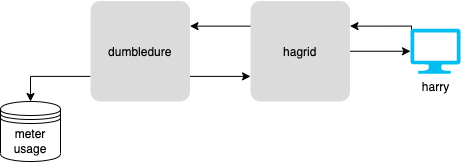

The diagram above was exported from draw.io. Its source (the exported page's mxGraphModel, read from the mxfile embedded in the PNG):
<mxGraphModel dx="1186" dy="739" grid="1" gridSize="10" guides="1" tooltips="1" connect="1" arrows="1" fold="1" page="1" pageScale="1" pageWidth="850" pageHeight="1100" math="0" shadow="0">
  <root>
    <mxCell id="0" />
    <mxCell id="1" parent="0" />
    <mxCell id="ot_I6KSCLt1LHU7xLxxI-1" value="meter&lt;br&gt;usage" style="shape=datastore;whiteSpace=wrap;html=1;" vertex="1" parent="1">
      <mxGeometry x="30" y="530" width="60" height="60" as="geometry" />
    </mxCell>
    <mxCell id="ot_I6KSCLt1LHU7xLxxI-12" style="edgeStyle=orthogonalEdgeStyle;rounded=0;orthogonalLoop=1;jettySize=auto;html=1;exitX=1;exitY=0.75;exitDx=0;exitDy=0;entryX=0;entryY=0.75;entryDx=0;entryDy=0;" edge="1" parent="1" source="ot_I6KSCLt1LHU7xLxxI-5" target="ot_I6KSCLt1LHU7xLxxI-6">
      <mxGeometry relative="1" as="geometry" />
    </mxCell>
    <mxCell id="ot_I6KSCLt1LHU7xLxxI-13" style="edgeStyle=orthogonalEdgeStyle;rounded=0;orthogonalLoop=1;jettySize=auto;html=1;exitX=0;exitY=0.75;exitDx=0;exitDy=0;entryX=0.5;entryY=0;entryDx=0;entryDy=0;" edge="1" parent="1" source="ot_I6KSCLt1LHU7xLxxI-5" target="ot_I6KSCLt1LHU7xLxxI-1">
      <mxGeometry relative="1" as="geometry" />
    </mxCell>
    <mxCell id="ot_I6KSCLt1LHU7xLxxI-5" value="dumbledure" style="rounded=1;arcSize=10;strokeColor=none;fillColor=#DBDBDB;gradientColor=none;" vertex="1" parent="1">
      <mxGeometry x="120" y="429.5" width="99.5" height="100.5" as="geometry" />
    </mxCell>
    <mxCell id="ot_I6KSCLt1LHU7xLxxI-11" style="edgeStyle=orthogonalEdgeStyle;rounded=0;orthogonalLoop=1;jettySize=auto;html=1;exitX=0;exitY=0.25;exitDx=0;exitDy=0;entryX=1;entryY=0.25;entryDx=0;entryDy=0;" edge="1" parent="1" source="ot_I6KSCLt1LHU7xLxxI-6" target="ot_I6KSCLt1LHU7xLxxI-5">
      <mxGeometry relative="1" as="geometry" />
    </mxCell>
    <mxCell id="ot_I6KSCLt1LHU7xLxxI-16" style="edgeStyle=orthogonalEdgeStyle;rounded=0;orthogonalLoop=1;jettySize=auto;html=1;exitX=1;exitY=0.5;exitDx=0;exitDy=0;entryX=0;entryY=0.5;entryDx=0;entryDy=0;entryPerimeter=0;" edge="1" parent="1" source="ot_I6KSCLt1LHU7xLxxI-6" target="ot_I6KSCLt1LHU7xLxxI-9">
      <mxGeometry relative="1" as="geometry" />
    </mxCell>
    <mxCell id="ot_I6KSCLt1LHU7xLxxI-6" value="hagrid" style="rounded=1;arcSize=10;strokeColor=none;fillColor=#DBDBDB;gradientColor=none;" vertex="1" parent="1">
      <mxGeometry x="280" y="429.5" width="99.5" height="100.5" as="geometry" />
    </mxCell>
    <mxCell id="ot_I6KSCLt1LHU7xLxxI-14" style="edgeStyle=orthogonalEdgeStyle;rounded=0;orthogonalLoop=1;jettySize=auto;html=1;exitX=0.02;exitY=0.02;exitDx=0;exitDy=0;exitPerimeter=0;entryX=1;entryY=0.25;entryDx=0;entryDy=0;" edge="1" parent="1" source="ot_I6KSCLt1LHU7xLxxI-9" target="ot_I6KSCLt1LHU7xLxxI-6">
      <mxGeometry relative="1" as="geometry">
        <Array as="points">
          <mxPoint x="441" y="455" />
        </Array>
      </mxGeometry>
    </mxCell>
    <mxCell id="ot_I6KSCLt1LHU7xLxxI-9" value="harry" style="verticalLabelPosition=bottom;html=1;verticalAlign=top;align=center;strokeColor=none;fillColor=#00BEF2;shape=mxgraph.azure.computer;pointerEvents=1;" vertex="1" parent="1">
      <mxGeometry x="440" y="457.25" width="50" height="45" as="geometry" />
    </mxCell>
  </root>
</mxGraphModel>